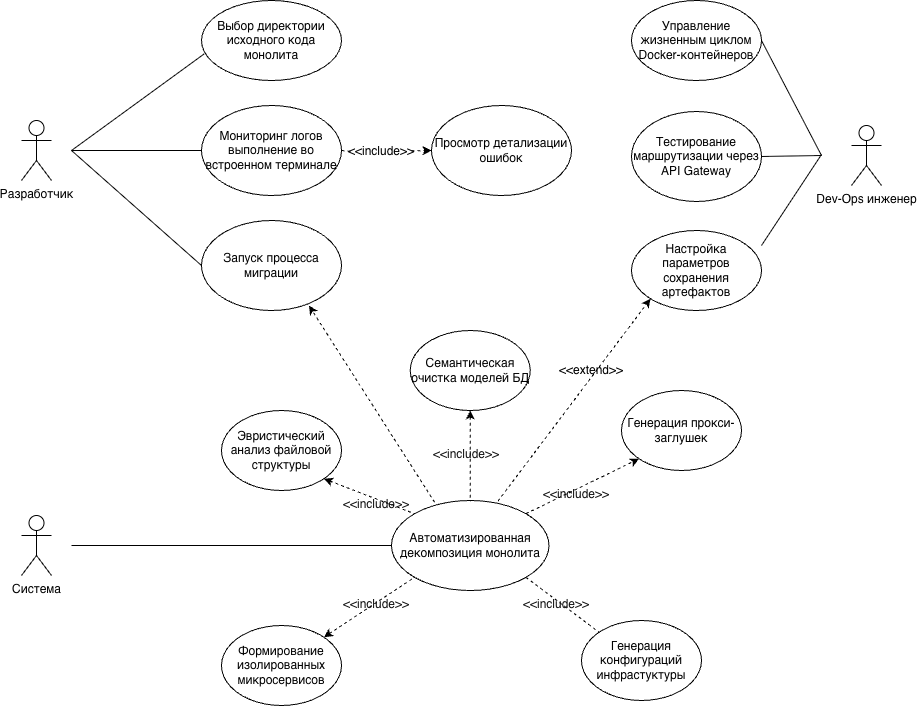

The diagram above was exported from draw.io. Its source (the exported page's mxGraphModel, read from the mxfile embedded in the PNG):
<mxGraphModel dx="1168" dy="870" grid="1" gridSize="10" guides="1" tooltips="1" connect="1" arrows="1" fold="1" page="1" pageScale="1" pageWidth="827" pageHeight="1169" math="0" shadow="0">
  <root>
    <mxCell id="0" />
    <mxCell id="1" parent="0" />
    <mxCell id="dse0o5n-m8ifweOnIxnV-1" parent="1" style="shape=umlActor;verticalLabelPosition=bottom;verticalAlign=top;html=1;outlineConnect=0;" value="Разработчик" vertex="1">
      <mxGeometry height="60" width="30" x="60" y="130" as="geometry" />
    </mxCell>
    <mxCell id="dse0o5n-m8ifweOnIxnV-2" parent="1" style="ellipse;whiteSpace=wrap;html=1;" value="&lt;div&gt;&lt;span style=&quot;background-color: transparent; color: light-dark(rgb(0, 0, 0), rgb(255, 255, 255));&quot;&gt;Выбор директории исходного кода монолита&lt;/span&gt;&lt;/div&gt;" vertex="1">
      <mxGeometry height="80" width="140" x="240" y="10" as="geometry" />
    </mxCell>
    <mxCell id="dse0o5n-m8ifweOnIxnV-3" parent="1" style="ellipse;whiteSpace=wrap;html=1;" value="Запуск процесса миграции" vertex="1">
      <mxGeometry height="90" width="140" x="240" y="230" as="geometry" />
    </mxCell>
    <mxCell id="dse0o5n-m8ifweOnIxnV-4" parent="1" style="ellipse;whiteSpace=wrap;html=1;" value="Мониторинг логов выполнение во встроенном терминале" vertex="1">
      <mxGeometry height="90" width="140" x="240" y="115" as="geometry" />
    </mxCell>
    <mxCell id="dse0o5n-m8ifweOnIxnV-6" edge="1" parent="1" style="endArrow=none;html=1;rounded=0;entryX=0.018;entryY=0.669;entryDx=0;entryDy=0;entryPerimeter=0;" target="dse0o5n-m8ifweOnIxnV-2" value="">
      <mxGeometry height="50" relative="1" width="50" as="geometry">
        <mxPoint x="110" y="160" as="sourcePoint" />
        <mxPoint x="170" y="80" as="targetPoint" />
      </mxGeometry>
    </mxCell>
    <mxCell id="dse0o5n-m8ifweOnIxnV-7" edge="1" parent="1" style="endArrow=none;html=1;rounded=0;entryX=0;entryY=0.5;entryDx=0;entryDy=0;" target="dse0o5n-m8ifweOnIxnV-3" value="">
      <mxGeometry height="50" relative="1" width="50" as="geometry">
        <mxPoint x="110" y="160" as="sourcePoint" />
        <mxPoint x="170" y="160" as="targetPoint" />
      </mxGeometry>
    </mxCell>
    <mxCell id="dse0o5n-m8ifweOnIxnV-8" edge="1" parent="1" style="endArrow=none;html=1;rounded=0;entryX=0;entryY=0.5;entryDx=0;entryDy=0;" target="dse0o5n-m8ifweOnIxnV-4" value="">
      <mxGeometry height="50" relative="1" width="50" as="geometry">
        <mxPoint x="110" y="160" as="sourcePoint" />
        <mxPoint x="170" y="200" as="targetPoint" />
      </mxGeometry>
    </mxCell>
    <mxCell id="dse0o5n-m8ifweOnIxnV-9" parent="1" style="ellipse;whiteSpace=wrap;html=1;" value="Просмотр детализации ошибок" vertex="1">
      <mxGeometry height="90" width="140" x="470" y="115" as="geometry" />
    </mxCell>
    <mxCell id="dse0o5n-m8ifweOnIxnV-10" edge="1" parent="1" source="dse0o5n-m8ifweOnIxnV-12" style="endArrow=classic;dashed=1;html=1;rounded=0;entryX=0;entryY=0.5;entryDx=0;entryDy=0;endFill=1;" target="dse0o5n-m8ifweOnIxnV-9" value="">
      <mxGeometry height="50" relative="1" width="50" as="geometry">
        <mxPoint x="330" y="210" as="sourcePoint" />
        <mxPoint x="400.71067811865476" y="160" as="targetPoint" />
      </mxGeometry>
    </mxCell>
    <mxCell id="dse0o5n-m8ifweOnIxnV-11" edge="1" parent="1" source="dse0o5n-m8ifweOnIxnV-4" style="endArrow=none;dashed=1;html=1;rounded=0;entryX=0;entryY=0.5;entryDx=0;entryDy=0;" target="dse0o5n-m8ifweOnIxnV-12" value="">
      <mxGeometry height="50" relative="1" width="50" as="geometry">
        <mxPoint x="330" y="160" as="sourcePoint" />
        <mxPoint x="410" y="160" as="targetPoint" />
      </mxGeometry>
    </mxCell>
    <mxCell id="dse0o5n-m8ifweOnIxnV-12" parent="1" style="text;html=1;whiteSpace=wrap;strokeColor=none;fillColor=none;align=center;verticalAlign=middle;rounded=0;" value="&amp;lt;&amp;lt;include&lt;span style=&quot;background-color: transparent; color: light-dark(rgb(0, 0, 0), rgb(255, 255, 255));&quot;&gt;&amp;gt;&amp;gt;&lt;/span&gt;" vertex="1">
      <mxGeometry height="30" width="60" x="390" y="146" as="geometry" />
    </mxCell>
    <mxCell id="dse0o5n-m8ifweOnIxnV-13" parent="1" style="shape=umlActor;verticalLabelPosition=bottom;verticalAlign=top;html=1;outlineConnect=0;" value="Dev-Ops инженер" vertex="1">
      <mxGeometry height="60" width="30" x="890" y="135" as="geometry" />
    </mxCell>
    <mxCell id="dse0o5n-m8ifweOnIxnV-16" parent="1" style="ellipse;whiteSpace=wrap;html=1;" value="Управление жизненным циклом Docker-контейнеров" vertex="1">
      <mxGeometry height="80" width="130" x="670" y="10" as="geometry" />
    </mxCell>
    <mxCell id="dse0o5n-m8ifweOnIxnV-17" parent="1" style="ellipse;whiteSpace=wrap;html=1;" value="Настройка параметров сохранения артефактов" vertex="1">
      <mxGeometry height="80" width="130" x="670" y="240" as="geometry" />
    </mxCell>
    <mxCell id="dse0o5n-m8ifweOnIxnV-18" parent="1" style="ellipse;whiteSpace=wrap;html=1;" value="Тестирование маршрутизации через API Gateway" vertex="1">
      <mxGeometry height="90" width="130" x="670" y="121" as="geometry" />
    </mxCell>
    <mxCell id="dse0o5n-m8ifweOnIxnV-23" parent="1" style="ellipse;whiteSpace=wrap;html=1;" value="Автоматизированная декомпозиция монолита" vertex="1">
      <mxGeometry height="90" width="157.5" x="430" y="510" as="geometry" />
    </mxCell>
    <mxCell id="dse0o5n-m8ifweOnIxnV-24" parent="1" style="ellipse;whiteSpace=wrap;html=1;" value="Эвристический анализ файловой структуры" vertex="1">
      <mxGeometry height="80" width="120" x="260" y="420" as="geometry" />
    </mxCell>
    <mxCell id="dse0o5n-m8ifweOnIxnV-28" parent="1" style="ellipse;whiteSpace=wrap;html=1;" value="Семантическая очистка моделей БД" vertex="1">
      <mxGeometry height="80" width="120" x="448.75" y="340" as="geometry" />
    </mxCell>
    <mxCell id="dse0o5n-m8ifweOnIxnV-29" parent="1" style="ellipse;whiteSpace=wrap;html=1;" value="Генерация прокси-заглушек&lt;span style=&quot;color: rgba(0, 0, 0, 0); font-family: monospace; font-size: 0px; text-align: start; text-wrap-mode: nowrap;&quot;&gt;%3CmxGraphModel%3E%3Croot%3E%3CmxCell%20id%3D%220%22%2F%3E%3CmxCell%20id%3D%221%22%20parent%3D%220%22%2F%3E%3CmxCell%20id%3D%222%22%20parent%3D%221%22%20style%3D%22ellipse%3BwhiteSpace%3Dwrap%3Bhtml%3D1%3B%22%20value%3D%22%D0%AD%D0%B2%D1%80%D0%B8%D1%81%D1%82%D0%B8%D1%87%D0%B5%D1%81%D0%BA%D0%B8%D0%B9%20%D0%B0%D0%BD%D0%B0%D0%BB%D0%B8%D0%B7%20%D1%84%D0%B0%D0%B9%D0%BB%D0%BE%D0%B2%D0%BE%D0%B9%20%D1%81%D1%82%D1%80%D1%83%D0%BA%D1%82%D1%83%D1%80%D1%8B%22%20vertex%3D%221%22%3E%3CmxGeometry%20height%3D%2280%22%20width%3D%22120%22%20x%3D%22430%22%20y%3D%22320%22%20as%3D%22geometry%22%2F%3E%3C%2FmxCell%3E%3C%2Froot%3E%3C%2FmxGraphModel%3E&lt;/span&gt;" vertex="1">
      <mxGeometry height="80" width="120" x="660" y="400" as="geometry" />
    </mxCell>
    <mxCell id="dse0o5n-m8ifweOnIxnV-30" parent="1" style="ellipse;whiteSpace=wrap;html=1;" value="Генерация конфигураций инфрастуктуры" vertex="1">
      <mxGeometry height="80" width="120" x="620" y="630" as="geometry" />
    </mxCell>
    <mxCell id="dse0o5n-m8ifweOnIxnV-31" parent="1" style="ellipse;whiteSpace=wrap;html=1;" value="Формирование изолированных микросервисов" vertex="1">
      <mxGeometry height="80" width="120" x="260" y="635" as="geometry" />
    </mxCell>
    <mxCell id="dse0o5n-m8ifweOnIxnV-32" edge="1" parent="1" source="dse0o5n-m8ifweOnIxnV-31" style="endArrow=none;dashed=1;html=1;rounded=0;exitX=1;exitY=0;exitDx=0;exitDy=0;entryX=0;entryY=1;entryDx=0;entryDy=0;startArrow=classic;startFill=1;" target="dse0o5n-m8ifweOnIxnV-23" value="">
      <mxGeometry height="50" relative="1" width="50" as="geometry">
        <mxPoint x="440" y="660" as="sourcePoint" />
        <mxPoint x="490" y="610" as="targetPoint" />
      </mxGeometry>
    </mxCell>
    <mxCell id="dse0o5n-m8ifweOnIxnV-33" edge="1" parent="1" source="dse0o5n-m8ifweOnIxnV-24" style="endArrow=none;dashed=1;html=1;rounded=0;entryX=0;entryY=0;entryDx=0;entryDy=0;exitX=1;exitY=1;exitDx=0;exitDy=0;startArrow=classic;startFill=1;" target="dse0o5n-m8ifweOnIxnV-23" value="">
      <mxGeometry height="50" relative="1" width="50" as="geometry">
        <mxPoint x="389.44000000000005" y="465.3600000000001" as="sourcePoint" />
        <mxPoint x="440" y="540" as="targetPoint" />
      </mxGeometry>
    </mxCell>
    <mxCell id="dse0o5n-m8ifweOnIxnV-34" edge="1" parent="1" source="dse0o5n-m8ifweOnIxnV-28" style="endArrow=none;dashed=1;html=1;rounded=0;startArrow=classic;startFill=1;exitX=0.5;exitY=1;exitDx=0;exitDy=0;" value="">
      <mxGeometry height="50" relative="1" width="50" as="geometry">
        <mxPoint x="508.7499999999998" y="440" as="sourcePoint" />
        <mxPoint x="508.75" y="510.71067811865476" as="targetPoint" />
      </mxGeometry>
    </mxCell>
    <mxCell id="dse0o5n-m8ifweOnIxnV-35" edge="1" parent="1" source="dse0o5n-m8ifweOnIxnV-23" style="endArrow=classic;dashed=1;html=1;rounded=0;exitX=1;exitY=0;exitDx=0;exitDy=0;endFill=1;entryX=0;entryY=1;entryDx=0;entryDy=0;" target="dse0o5n-m8ifweOnIxnV-29" value="">
      <mxGeometry height="50" relative="1" width="50" as="geometry">
        <mxPoint x="580" y="550" as="sourcePoint" />
        <mxPoint x="666" y="465" as="targetPoint" />
      </mxGeometry>
    </mxCell>
    <mxCell id="dse0o5n-m8ifweOnIxnV-36" edge="1" parent="1" source="dse0o5n-m8ifweOnIxnV-23" style="endArrow=none;dashed=1;html=1;rounded=0;entryX=0;entryY=0;entryDx=0;entryDy=0;exitX=1;exitY=1;exitDx=0;exitDy=0;" target="dse0o5n-m8ifweOnIxnV-30" value="">
      <mxGeometry height="50" relative="1" width="50" as="geometry">
        <mxPoint x="570" y="640" as="sourcePoint" />
        <mxPoint x="620" y="590" as="targetPoint" />
      </mxGeometry>
    </mxCell>
    <mxCell id="dse0o5n-m8ifweOnIxnV-42" parent="1" style="text;whiteSpace=wrap;html=1;" value="&lt;div style=&quot;text-align: center;&quot;&gt;&lt;font color=&quot;#121212&quot;&gt;&lt;span&gt;&amp;lt;&amp;lt;include&amp;gt;&amp;gt;&lt;/span&gt;&lt;/font&gt;&lt;/div&gt;" vertex="1">
      <mxGeometry height="40" width="100" x="580" y="490" as="geometry" />
    </mxCell>
    <mxCell id="dse0o5n-m8ifweOnIxnV-44" parent="1" style="text;whiteSpace=wrap;html=1;" value="&lt;div style=&quot;text-align: center;&quot;&gt;&lt;font color=&quot;#121212&quot;&gt;&lt;span&gt;&amp;lt;&amp;lt;include&amp;gt;&amp;gt;&lt;/span&gt;&lt;/font&gt;&lt;/div&gt;" vertex="1">
      <mxGeometry height="40" width="100" x="560" y="600" as="geometry" />
    </mxCell>
    <mxCell id="dse0o5n-m8ifweOnIxnV-45" parent="1" style="shape=umlActor;verticalLabelPosition=bottom;verticalAlign=top;html=1;outlineConnect=0;" value="Система" vertex="1">
      <mxGeometry height="60" width="30" x="60" y="525" as="geometry" />
    </mxCell>
    <mxCell id="dse0o5n-m8ifweOnIxnV-46" edge="1" parent="1" style="endArrow=none;html=1;rounded=0;entryX=0;entryY=0.5;entryDx=0;entryDy=0;" target="dse0o5n-m8ifweOnIxnV-23" value="">
      <mxGeometry height="50" relative="1" width="50" as="geometry">
        <mxPoint x="110" y="555" as="sourcePoint" />
        <mxPoint x="230" y="540" as="targetPoint" />
      </mxGeometry>
    </mxCell>
    <mxCell id="dse0o5n-m8ifweOnIxnV-48" edge="1" parent="1" style="endArrow=none;html=1;rounded=0;" value="">
      <mxGeometry height="50" relative="1" width="50" as="geometry">
        <mxPoint x="800" y="255" as="sourcePoint" />
        <mxPoint x="860" y="164" as="targetPoint" />
      </mxGeometry>
    </mxCell>
    <mxCell id="dse0o5n-m8ifweOnIxnV-49" edge="1" parent="1" source="dse0o5n-m8ifweOnIxnV-18" style="endArrow=none;html=1;rounded=0;exitX=1;exitY=0.5;exitDx=0;exitDy=0;" value="">
      <mxGeometry height="50" relative="1" width="50" as="geometry">
        <mxPoint x="820" y="145" as="sourcePoint" />
        <mxPoint x="860" y="165" as="targetPoint" />
      </mxGeometry>
    </mxCell>
    <mxCell id="dse0o5n-m8ifweOnIxnV-50" edge="1" parent="1" source="dse0o5n-m8ifweOnIxnV-16" style="endArrow=none;html=1;rounded=0;exitX=1;exitY=0.5;exitDx=0;exitDy=0;" value="">
      <mxGeometry height="50" relative="1" width="50" as="geometry">
        <mxPoint x="820" y="135" as="sourcePoint" />
        <mxPoint x="860" y="165" as="targetPoint" />
      </mxGeometry>
    </mxCell>
    <mxCell id="dse0o5n-m8ifweOnIxnV-51" edge="1" parent="1" source="dse0o5n-m8ifweOnIxnV-23" style="endArrow=classic;dashed=1;html=1;rounded=0;entryX=0;entryY=1;entryDx=0;entryDy=0;exitX=0.676;exitY=0.007;exitDx=0;exitDy=0;exitPerimeter=0;endFill=1;" target="dse0o5n-m8ifweOnIxnV-17" value="">
      <mxGeometry height="50" relative="1" width="50" as="geometry">
        <mxPoint x="530" y="480" as="sourcePoint" />
        <mxPoint x="580" y="430" as="targetPoint" />
      </mxGeometry>
    </mxCell>
    <mxCell id="dse0o5n-m8ifweOnIxnV-52" parent="1" style="text;whiteSpace=wrap;html=1;" value="&lt;div style=&quot;text-align: center;&quot;&gt;&lt;font color=&quot;#121212&quot;&gt;&lt;span&gt;&amp;lt;&amp;lt;include&amp;gt;&amp;gt;&lt;/span&gt;&lt;/font&gt;&lt;/div&gt;" vertex="1">
      <mxGeometry height="40" width="100" x="470" y="450" as="geometry" />
    </mxCell>
    <mxCell id="dse0o5n-m8ifweOnIxnV-53" parent="1" style="text;html=1;whiteSpace=wrap;strokeColor=none;fillColor=none;align=center;verticalAlign=middle;rounded=0;" value="&amp;lt;&amp;lt;extend&amp;gt;&amp;gt;" vertex="1">
      <mxGeometry height="30" width="60" x="600" y="365" as="geometry" />
    </mxCell>
    <mxCell id="dse0o5n-m8ifweOnIxnV-57" edge="1" parent="1" source="dse0o5n-m8ifweOnIxnV-23" style="endArrow=classic;dashed=1;html=1;rounded=0;entryX=0.768;entryY=0.946;entryDx=0;entryDy=0;entryPerimeter=0;exitX=0.274;exitY=0.02;exitDx=0;exitDy=0;exitPerimeter=0;startArrow=none;startFill=0;endFill=1;" target="dse0o5n-m8ifweOnIxnV-3" value="">
      <mxGeometry height="50" relative="1" width="50" as="geometry">
        <mxPoint x="360" y="400" as="sourcePoint" />
        <mxPoint x="410" y="350" as="targetPoint" />
      </mxGeometry>
    </mxCell>
    <mxCell id="dse0o5n-m8ifweOnIxnV-58" parent="1" style="text;whiteSpace=wrap;html=1;" value="&lt;div style=&quot;text-align: center;&quot;&gt;&lt;font style=&quot;color: light-dark(rgb(255, 255, 255), rgb(240, 240, 240));&quot;&gt;&amp;lt;&amp;lt;include&amp;gt;&amp;gt;&lt;/font&gt;&lt;/div&gt;" vertex="1">
      <mxGeometry height="40" width="100" x="360" y="380" as="geometry" />
    </mxCell>
    <mxCell id="cJhUluFj7dd3osw322Ty-1" parent="1" style="text;whiteSpace=wrap;html=1;" value="&lt;div style=&quot;text-align: center;&quot;&gt;&lt;font color=&quot;#121212&quot;&gt;&lt;span&gt;&amp;lt;&amp;lt;include&amp;gt;&amp;gt;&lt;/span&gt;&lt;/font&gt;&lt;/div&gt;" vertex="1">
      <mxGeometry height="40" width="100" x="380" y="500" as="geometry" />
    </mxCell>
    <mxCell id="cJhUluFj7dd3osw322Ty-2" parent="1" style="text;whiteSpace=wrap;html=1;" value="&lt;div style=&quot;text-align: center;&quot;&gt;&lt;font color=&quot;#121212&quot;&gt;&lt;span&gt;&amp;lt;&amp;lt;include&amp;gt;&amp;gt;&lt;/span&gt;&lt;/font&gt;&lt;/div&gt;" vertex="1">
      <mxGeometry height="40" width="100" x="380" y="600" as="geometry" />
    </mxCell>
  </root>
</mxGraphModel>